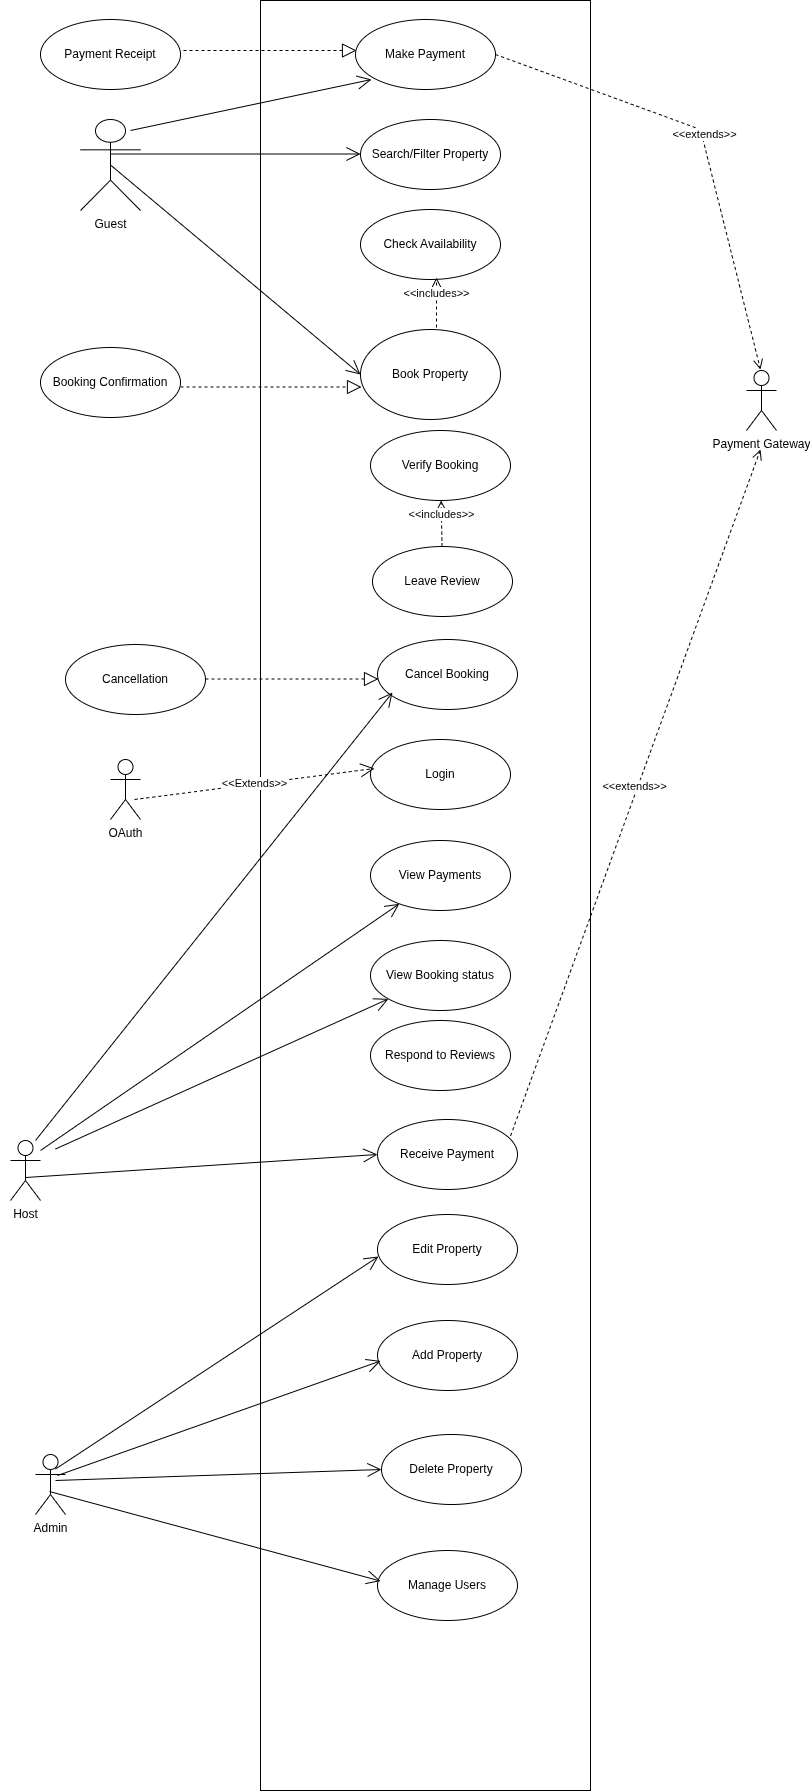

The diagram above was exported from draw.io. Its source (the exported page's mxGraphModel, read from the mxfile embedded in the PNG):
<mxGraphModel dx="738" dy="2147" grid="1" gridSize="10" guides="1" tooltips="1" connect="1" arrows="1" fold="1" page="1" pageScale="1" pageWidth="1100" pageHeight="850" math="0" shadow="0">
  <root>
    <mxCell id="0" />
    <mxCell id="1" parent="0" />
    <mxCell id="p0FGebe8wvzUorr2i3AD-75" value="" style="group" vertex="1" connectable="0" parent="1">
      <mxGeometry x="80" y="-1430" width="776" height="1790" as="geometry" />
    </mxCell>
    <mxCell id="E2ybTbHC7Kkn3u1oVhEI-1" value="" style="rounded=0;whiteSpace=wrap;html=1;" parent="p0FGebe8wvzUorr2i3AD-75" vertex="1">
      <mxGeometry x="260" width="330" height="1790" as="geometry" />
    </mxCell>
    <mxCell id="E2ybTbHC7Kkn3u1oVhEI-2" value="Search/Filter Property" style="ellipse;whiteSpace=wrap;html=1;" parent="p0FGebe8wvzUorr2i3AD-75" vertex="1">
      <mxGeometry x="360" y="119" width="140" height="70" as="geometry" />
    </mxCell>
    <mxCell id="E2ybTbHC7Kkn3u1oVhEI-3" value="Login" style="ellipse;whiteSpace=wrap;html=1;" parent="p0FGebe8wvzUorr2i3AD-75" vertex="1">
      <mxGeometry x="370" y="739" width="140" height="70" as="geometry" />
    </mxCell>
    <mxCell id="E2ybTbHC7Kkn3u1oVhEI-4" value="Guest" style="shape=umlActor;verticalLabelPosition=bottom;verticalAlign=top;html=1;outlineConnect=0;" parent="p0FGebe8wvzUorr2i3AD-75" vertex="1">
      <mxGeometry x="80" y="119" width="60" height="91" as="geometry" />
    </mxCell>
    <mxCell id="E2ybTbHC7Kkn3u1oVhEI-5" value="OAuth" style="shape=umlActor;verticalLabelPosition=bottom;verticalAlign=top;html=1;outlineConnect=0;" parent="p0FGebe8wvzUorr2i3AD-75" vertex="1">
      <mxGeometry x="110" y="759" width="30" height="60" as="geometry" />
    </mxCell>
    <mxCell id="E2ybTbHC7Kkn3u1oVhEI-6" value="Check Availability" style="ellipse;whiteSpace=wrap;html=1;" parent="p0FGebe8wvzUorr2i3AD-75" vertex="1">
      <mxGeometry x="360" y="209" width="140" height="70" as="geometry" />
    </mxCell>
    <mxCell id="E2ybTbHC7Kkn3u1oVhEI-7" value="Book Property" style="ellipse;whiteSpace=wrap;html=1;" parent="p0FGebe8wvzUorr2i3AD-75" vertex="1">
      <mxGeometry x="360" y="329" width="140" height="90" as="geometry" />
    </mxCell>
    <mxCell id="E2ybTbHC7Kkn3u1oVhEI-8" value="Verify Booking" style="ellipse;whiteSpace=wrap;html=1;" parent="p0FGebe8wvzUorr2i3AD-75" vertex="1">
      <mxGeometry x="370" y="430" width="140" height="70" as="geometry" />
    </mxCell>
    <mxCell id="E2ybTbHC7Kkn3u1oVhEI-9" value="Leave Review" style="ellipse;whiteSpace=wrap;html=1;" parent="p0FGebe8wvzUorr2i3AD-75" vertex="1">
      <mxGeometry x="372" y="546" width="140" height="70" as="geometry" />
    </mxCell>
    <mxCell id="E2ybTbHC7Kkn3u1oVhEI-12" value="&amp;lt;&amp;lt;includes&amp;gt;&amp;gt;" style="html=1;verticalAlign=bottom;endArrow=open;dashed=1;endSize=8;curved=0;rounded=0;" parent="p0FGebe8wvzUorr2i3AD-75" source="E2ybTbHC7Kkn3u1oVhEI-9" target="E2ybTbHC7Kkn3u1oVhEI-8" edge="1">
      <mxGeometry relative="1" as="geometry">
        <mxPoint x="460" y="649" as="sourcePoint" />
        <mxPoint x="380" y="649" as="targetPoint" />
      </mxGeometry>
    </mxCell>
    <mxCell id="E2ybTbHC7Kkn3u1oVhEI-16" value="Add Property" style="ellipse;whiteSpace=wrap;html=1;" parent="p0FGebe8wvzUorr2i3AD-75" vertex="1">
      <mxGeometry x="377" y="1320" width="140" height="70" as="geometry" />
    </mxCell>
    <mxCell id="E2ybTbHC7Kkn3u1oVhEI-17" value="Cancel Booking" style="ellipse;whiteSpace=wrap;html=1;" parent="p0FGebe8wvzUorr2i3AD-75" vertex="1">
      <mxGeometry x="377" y="639" width="140" height="70" as="geometry" />
    </mxCell>
    <mxCell id="p0FGebe8wvzUorr2i3AD-1" value="Edit Property" style="ellipse;whiteSpace=wrap;html=1;" vertex="1" parent="p0FGebe8wvzUorr2i3AD-75">
      <mxGeometry x="377" y="1214" width="140" height="70" as="geometry" />
    </mxCell>
    <mxCell id="p0FGebe8wvzUorr2i3AD-2" value="Delete Property" style="ellipse;whiteSpace=wrap;html=1;" vertex="1" parent="p0FGebe8wvzUorr2i3AD-75">
      <mxGeometry x="381" y="1434" width="140" height="70" as="geometry" />
    </mxCell>
    <mxCell id="p0FGebe8wvzUorr2i3AD-5" value="Manage Users" style="ellipse;whiteSpace=wrap;html=1;" vertex="1" parent="p0FGebe8wvzUorr2i3AD-75">
      <mxGeometry x="377" y="1550" width="140" height="70" as="geometry" />
    </mxCell>
    <mxCell id="p0FGebe8wvzUorr2i3AD-7" value="View Payments" style="ellipse;whiteSpace=wrap;html=1;" vertex="1" parent="p0FGebe8wvzUorr2i3AD-75">
      <mxGeometry x="370" y="840" width="140" height="70" as="geometry" />
    </mxCell>
    <mxCell id="p0FGebe8wvzUorr2i3AD-11" value="Payment Gateway" style="shape=umlActor;verticalLabelPosition=bottom;verticalAlign=top;html=1;" vertex="1" parent="p0FGebe8wvzUorr2i3AD-75">
      <mxGeometry x="746" y="370" width="30" height="60" as="geometry" />
    </mxCell>
    <mxCell id="p0FGebe8wvzUorr2i3AD-13" value="&amp;lt;&amp;lt;includes&amp;gt;&amp;gt;" style="html=1;verticalAlign=bottom;endArrow=open;dashed=1;endSize=8;curved=0;rounded=0;" edge="1" parent="p0FGebe8wvzUorr2i3AD-75">
      <mxGeometry relative="1" as="geometry">
        <mxPoint x="436" y="327" as="sourcePoint" />
        <mxPoint x="436" y="277" as="targetPoint" />
      </mxGeometry>
    </mxCell>
    <mxCell id="p0FGebe8wvzUorr2i3AD-16" value="&amp;lt;&amp;lt;extends&amp;gt;&amp;gt;" style="html=1;verticalAlign=bottom;endArrow=open;dashed=1;endSize=8;curved=0;rounded=0;exitX=1;exitY=0.5;exitDx=0;exitDy=0;" edge="1" parent="p0FGebe8wvzUorr2i3AD-75" source="p0FGebe8wvzUorr2i3AD-17">
      <mxGeometry relative="1" as="geometry">
        <mxPoint x="588" y="65" as="sourcePoint" />
        <mxPoint x="760" y="369" as="targetPoint" />
        <Array as="points">
          <mxPoint x="700" y="129" />
        </Array>
      </mxGeometry>
    </mxCell>
    <mxCell id="p0FGebe8wvzUorr2i3AD-17" value="Make Payment" style="ellipse;whiteSpace=wrap;html=1;" vertex="1" parent="p0FGebe8wvzUorr2i3AD-75">
      <mxGeometry x="355" y="19" width="140" height="70" as="geometry" />
    </mxCell>
    <mxCell id="p0FGebe8wvzUorr2i3AD-18" value="&amp;lt;&amp;lt;extends&amp;gt;&amp;gt;" style="html=1;verticalAlign=bottom;endArrow=open;dashed=1;endSize=8;curved=0;rounded=0;exitX=0.936;exitY=0.314;exitDx=0;exitDy=0;exitPerimeter=0;" edge="1" parent="p0FGebe8wvzUorr2i3AD-75" source="p0FGebe8wvzUorr2i3AD-78">
      <mxGeometry relative="1" as="geometry">
        <mxPoint x="610" y="990" as="sourcePoint" />
        <mxPoint x="760" y="449" as="targetPoint" />
      </mxGeometry>
    </mxCell>
    <mxCell id="p0FGebe8wvzUorr2i3AD-19" value="Payment Receipt" style="ellipse;whiteSpace=wrap;html=1;" vertex="1" parent="p0FGebe8wvzUorr2i3AD-75">
      <mxGeometry x="40" y="19" width="140" height="70" as="geometry" />
    </mxCell>
    <mxCell id="p0FGebe8wvzUorr2i3AD-20" value="Booking Confirmation" style="ellipse;whiteSpace=wrap;html=1;" vertex="1" parent="p0FGebe8wvzUorr2i3AD-75">
      <mxGeometry x="40" y="347" width="140" height="70" as="geometry" />
    </mxCell>
    <mxCell id="p0FGebe8wvzUorr2i3AD-23" value="" style="endArrow=block;dashed=1;endFill=0;endSize=12;html=1;rounded=0;" edge="1" parent="p0FGebe8wvzUorr2i3AD-75">
      <mxGeometry width="160" relative="1" as="geometry">
        <mxPoint x="183" y="50" as="sourcePoint" />
        <mxPoint x="356" y="50" as="targetPoint" />
      </mxGeometry>
    </mxCell>
    <mxCell id="p0FGebe8wvzUorr2i3AD-26" value="" style="endArrow=block;dashed=1;endFill=0;endSize=12;html=1;rounded=0;" edge="1" parent="p0FGebe8wvzUorr2i3AD-75">
      <mxGeometry width="160" relative="1" as="geometry">
        <mxPoint x="180" y="386.5" as="sourcePoint" />
        <mxPoint x="361" y="386.5" as="targetPoint" />
      </mxGeometry>
    </mxCell>
    <mxCell id="p0FGebe8wvzUorr2i3AD-29" value="" style="endArrow=open;endFill=1;endSize=12;html=1;rounded=0;" edge="1" parent="p0FGebe8wvzUorr2i3AD-75">
      <mxGeometry width="160" relative="1" as="geometry">
        <mxPoint x="130" y="130" as="sourcePoint" />
        <mxPoint x="371" y="79" as="targetPoint" />
      </mxGeometry>
    </mxCell>
    <mxCell id="p0FGebe8wvzUorr2i3AD-30" value="" style="endArrow=open;endFill=1;endSize=12;html=1;rounded=0;exitX=0.5;exitY=0.379;exitDx=0;exitDy=0;exitPerimeter=0;" edge="1" parent="p0FGebe8wvzUorr2i3AD-75" source="E2ybTbHC7Kkn3u1oVhEI-4">
      <mxGeometry width="160" relative="1" as="geometry">
        <mxPoint x="140" y="153.5" as="sourcePoint" />
        <mxPoint x="360" y="153.5" as="targetPoint" />
      </mxGeometry>
    </mxCell>
    <mxCell id="p0FGebe8wvzUorr2i3AD-32" value="" style="endArrow=open;endFill=1;endSize=12;html=1;rounded=0;entryX=0;entryY=0.5;entryDx=0;entryDy=0;exitX=0.5;exitY=0.5;exitDx=0;exitDy=0;exitPerimeter=0;" edge="1" parent="p0FGebe8wvzUorr2i3AD-75" source="E2ybTbHC7Kkn3u1oVhEI-4" target="E2ybTbHC7Kkn3u1oVhEI-7">
      <mxGeometry width="160" relative="1" as="geometry">
        <mxPoint x="140" y="169" as="sourcePoint" />
        <mxPoint x="300" y="169" as="targetPoint" />
      </mxGeometry>
    </mxCell>
    <mxCell id="p0FGebe8wvzUorr2i3AD-34" value="Cancellation" style="ellipse;whiteSpace=wrap;html=1;" vertex="1" parent="p0FGebe8wvzUorr2i3AD-75">
      <mxGeometry x="65" y="644" width="140" height="70" as="geometry" />
    </mxCell>
    <mxCell id="p0FGebe8wvzUorr2i3AD-37" value="" style="endArrow=block;dashed=1;endFill=0;endSize=12;html=1;rounded=0;" edge="1" parent="p0FGebe8wvzUorr2i3AD-75">
      <mxGeometry width="160" relative="1" as="geometry">
        <mxPoint x="205" y="678.5" as="sourcePoint" />
        <mxPoint x="378" y="678.5" as="targetPoint" />
      </mxGeometry>
    </mxCell>
    <mxCell id="p0FGebe8wvzUorr2i3AD-41" value="" style="endArrow=open;endFill=1;endSize=12;html=1;rounded=0;entryX=0.107;entryY=0.757;entryDx=0;entryDy=0;entryPerimeter=0;" edge="1" parent="p0FGebe8wvzUorr2i3AD-75" target="E2ybTbHC7Kkn3u1oVhEI-17">
      <mxGeometry width="160" relative="1" as="geometry">
        <mxPoint x="35" y="1140" as="sourcePoint" />
        <mxPoint x="250" y="829" as="targetPoint" />
      </mxGeometry>
    </mxCell>
    <mxCell id="p0FGebe8wvzUorr2i3AD-54" value="&amp;lt;&amp;lt;Extends&amp;gt;&amp;gt;" style="endArrow=open;endSize=12;dashed=1;html=1;rounded=0;entryX=0.029;entryY=0.414;entryDx=0;entryDy=0;entryPerimeter=0;" edge="1" parent="p0FGebe8wvzUorr2i3AD-75" target="E2ybTbHC7Kkn3u1oVhEI-3">
      <mxGeometry width="160" relative="1" as="geometry">
        <mxPoint x="134" y="799" as="sourcePoint" />
        <mxPoint x="294" y="799" as="targetPoint" />
      </mxGeometry>
    </mxCell>
    <mxCell id="p0FGebe8wvzUorr2i3AD-62" value="" style="endArrow=open;endFill=1;endSize=12;html=1;rounded=0;" edge="1" parent="p0FGebe8wvzUorr2i3AD-75" target="p0FGebe8wvzUorr2i3AD-7">
      <mxGeometry width="160" relative="1" as="geometry">
        <mxPoint x="40" y="1150" as="sourcePoint" />
        <mxPoint x="220" y="1239" as="targetPoint" />
      </mxGeometry>
    </mxCell>
    <mxCell id="p0FGebe8wvzUorr2i3AD-64" value="" style="endArrow=open;endFill=1;endSize=12;html=1;rounded=0;" edge="1" parent="p0FGebe8wvzUorr2i3AD-75" target="p0FGebe8wvzUorr2i3AD-79">
      <mxGeometry width="160" relative="1" as="geometry">
        <mxPoint x="55" y="1148.5" as="sourcePoint" />
        <mxPoint x="372.98" y="1177.01" as="targetPoint" />
      </mxGeometry>
    </mxCell>
    <mxCell id="p0FGebe8wvzUorr2i3AD-65" value="" style="endArrow=open;endFill=1;endSize=12;html=1;rounded=0;exitX=0.5;exitY=0.617;exitDx=0;exitDy=0;exitPerimeter=0;entryX=0;entryY=0.5;entryDx=0;entryDy=0;" edge="1" parent="p0FGebe8wvzUorr2i3AD-75" source="p0FGebe8wvzUorr2i3AD-80" target="p0FGebe8wvzUorr2i3AD-78">
      <mxGeometry width="160" relative="1" as="geometry">
        <mxPoint x="40" y="1220" as="sourcePoint" />
        <mxPoint x="382.26548159207323" y="1128.0411156933428" as="targetPoint" />
      </mxGeometry>
    </mxCell>
    <mxCell id="p0FGebe8wvzUorr2i3AD-79" value="View Booking status" style="ellipse;whiteSpace=wrap;html=1;" vertex="1" parent="p0FGebe8wvzUorr2i3AD-75">
      <mxGeometry x="370" y="940" width="140" height="70" as="geometry" />
    </mxCell>
    <mxCell id="p0FGebe8wvzUorr2i3AD-78" value="Receive Payment" style="ellipse;whiteSpace=wrap;html=1;" vertex="1" parent="p0FGebe8wvzUorr2i3AD-75">
      <mxGeometry x="377" y="1119" width="140" height="70" as="geometry" />
    </mxCell>
    <mxCell id="p0FGebe8wvzUorr2i3AD-77" value="Respond to Reviews" style="ellipse;whiteSpace=wrap;html=1;" vertex="1" parent="p0FGebe8wvzUorr2i3AD-75">
      <mxGeometry x="370" y="1020" width="140" height="70" as="geometry" />
    </mxCell>
    <mxCell id="p0FGebe8wvzUorr2i3AD-80" value="Host" style="shape=umlActor;verticalLabelPosition=bottom;verticalAlign=top;html=1;" vertex="1" parent="p0FGebe8wvzUorr2i3AD-75">
      <mxGeometry x="10" y="1140" width="30" height="60" as="geometry" />
    </mxCell>
    <mxCell id="p0FGebe8wvzUorr2i3AD-85" value="Admin" style="shape=umlActor;verticalLabelPosition=bottom;verticalAlign=top;html=1;" vertex="1" parent="p0FGebe8wvzUorr2i3AD-75">
      <mxGeometry x="35" y="1454" width="30" height="60" as="geometry" />
    </mxCell>
    <mxCell id="p0FGebe8wvzUorr2i3AD-86" value="" style="endArrow=open;endFill=1;endSize=12;html=1;rounded=0;entryX=0.007;entryY=0.6;entryDx=0;entryDy=0;entryPerimeter=0;" edge="1" parent="p0FGebe8wvzUorr2i3AD-75" target="p0FGebe8wvzUorr2i3AD-1">
      <mxGeometry width="160" relative="1" as="geometry">
        <mxPoint x="55" y="1468.5" as="sourcePoint" />
        <mxPoint x="215" y="1468.5" as="targetPoint" />
      </mxGeometry>
    </mxCell>
    <mxCell id="p0FGebe8wvzUorr2i3AD-89" value="" style="endArrow=open;endFill=1;endSize=12;html=1;rounded=0;entryX=0;entryY=0.5;entryDx=0;entryDy=0;" edge="1" parent="p0FGebe8wvzUorr2i3AD-75" target="p0FGebe8wvzUorr2i3AD-2">
      <mxGeometry width="160" relative="1" as="geometry">
        <mxPoint x="55" y="1480" as="sourcePoint" />
        <mxPoint x="215" y="1480" as="targetPoint" />
      </mxGeometry>
    </mxCell>
    <mxCell id="p0FGebe8wvzUorr2i3AD-88" value="" style="endArrow=open;endFill=1;endSize=12;html=1;rounded=0;entryX=0.364;entryY=0.883;entryDx=0;entryDy=0;entryPerimeter=0;exitX=0.467;exitY=0.617;exitDx=0;exitDy=0;exitPerimeter=0;" edge="1" parent="p0FGebe8wvzUorr2i3AD-75" source="p0FGebe8wvzUorr2i3AD-85" target="E2ybTbHC7Kkn3u1oVhEI-1">
      <mxGeometry width="160" relative="1" as="geometry">
        <mxPoint x="60" y="1480" as="sourcePoint" />
        <mxPoint x="240" y="1610" as="targetPoint" />
      </mxGeometry>
    </mxCell>
    <mxCell id="p0FGebe8wvzUorr2i3AD-87" value="" style="endArrow=open;endFill=1;endSize=12;html=1;rounded=0;exitX=0.733;exitY=0.35;exitDx=0;exitDy=0;exitPerimeter=0;entryX=0.364;entryY=0.76;entryDx=0;entryDy=0;entryPerimeter=0;" edge="1" parent="p0FGebe8wvzUorr2i3AD-75" source="p0FGebe8wvzUorr2i3AD-85" target="E2ybTbHC7Kkn3u1oVhEI-1">
      <mxGeometry width="160" relative="1" as="geometry">
        <mxPoint x="180" y="1400" as="sourcePoint" />
        <mxPoint x="340" y="1400" as="targetPoint" />
      </mxGeometry>
    </mxCell>
  </root>
</mxGraphModel>